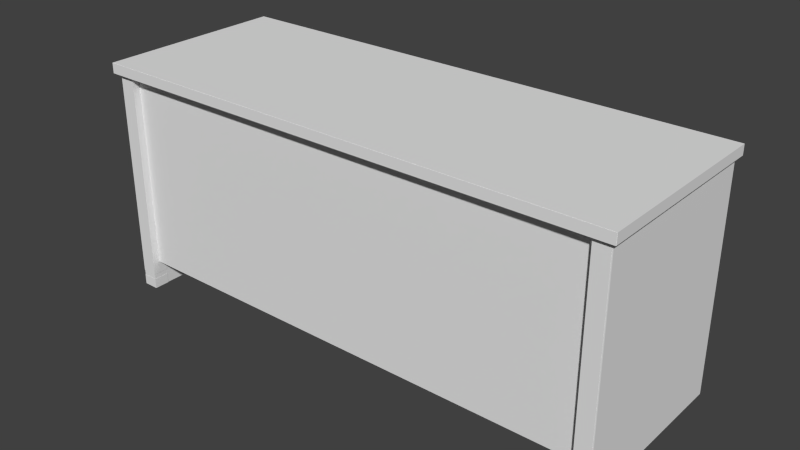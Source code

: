 # Source: teacher_table.blend  (saved by Blender 2.74.0; exported with 4.5.12 LTS)
import bpy
from mathutils import Matrix  # noqa: F401  (used for matrix-valued properties, if any)

bpy.ops.wm.read_factory_settings(use_empty=True)
scene = bpy.context.scene
scene.name = 'Scene'

# ---- collections
col_collection_1 = bpy.data.collections.new('Collection 1'); scene.collection.children.link(col_collection_1)
col_collection_2 = bpy.data.collections.new('Collection 2'); scene.collection.children.link(col_collection_2)
col_collection_2.hide_render = True
col_collection_2.hide_viewport = True
col_collection_3 = bpy.data.collections.new('Collection 3'); scene.collection.children.link(col_collection_3)
col_collection_3.hide_render = True
col_collection_3.hide_viewport = True
col_collection_11 = bpy.data.collections.new('Collection 11'); scene.collection.children.link(col_collection_11)
col_collection_12 = bpy.data.collections.new('Collection 12'); scene.collection.children.link(col_collection_12)
col_collection_12.hide_render = True
col_collection_12.hide_viewport = True
col_collection_13 = bpy.data.collections.new('Collection 13'); scene.collection.children.link(col_collection_13)
col_collection_13.hide_render = True
col_collection_13.hide_viewport = True

# ---- materials (node trees are filled in below, after node groups)
mat_wood = bpy.data.materials.new('wood')
mat_wood.alpha_threshold = 0.0
mat_wood.use_transparent_shadow = False
mat_wood.roughness = 0.5
mat_wood2 = bpy.data.materials.new('wood2')
mat_wood2.alpha_threshold = 0.0
mat_wood2.use_transparent_shadow = False
mat_wood2.roughness = 0.5
mat_steel = bpy.data.materials.new('steel')
mat_steel.alpha_threshold = 0.0
mat_steel.use_transparent_shadow = False
mat_steel.roughness = 0.5
mat_teacher_table = bpy.data.materials.new('teacher_table')
mat_teacher_table.alpha_threshold = 0.0
mat_teacher_table.use_transparent_shadow = False
mat_teacher_table.roughness = 0.5

# ---- material node trees

# ---- world
world_world = bpy.data.worlds.new('World'); scene.world = world_world
world_world.color = (0.05088, 0.05088, 0.05088)
world_world.use_sun_shadow = False
world_world.sun_shadow_jitter_overblur = 0.0
world_world.cycles.sampling_method = 'MANUAL'
world_world.cycles.sample_map_resolution = 256
world_world.light_settings.distance = 40.0

# ---- meshes
me_cube_013 = bpy.data.meshes.new('Cube.013')
me_cube_013.from_pydata([(81.47, 26.42, 70.29), (81.47, 26.42, 8.909), (81.47, -21.78, 8.909), (81.47, -21.78, 70.29), (77.35, 26.42, 70.29), (77.35, 26.42, 13.18), (77.35, -21.78, 13.18), (77.35, -21.78, 70.29), (45.8, 26.42, 14.53), (79.12, 26.42, 14.53), (79.12, -21.78, 14.53), (45.8, -21.78, 14.53), (45.8, 26.42, 13.19), (79.12, 26.42, 13.19), (79.12, -21.78, 13.19), (45.8, -21.78, 13.19), (46.02, 26.42, 70.29), (46.02, 26.42, 13.18), (46.02, -21.78, 13.18), (46.02, -21.78, 70.29), (44.59, 26.42, 70.29), (44.59, 26.42, 13.18), (44.59, -21.78, 13.18), (44.59, -21.78, 70.29), (79.07, -21.7, 70.29), (79.07, -24.21, 70.29), (79.07, -24.21, 8.909), (78.61, 31.1, 70.25), (78.61, 26.19, 70.25), (83.44, 26.19, 70.25), (83.44, 31.1, 70.25), (85.04, -28.03, 70.31), (85.04, 32.23, 70.31), (85.04, -28.03, 73.43), (85.04, 32.23, 73.43), (79.41, -22.53, 5.033), (79.41, -25.75, 3.423), (79.41, -25.75, 5.033), (82.63, -25.75, 3.422), (82.63, -25.75, 5.033), (82.63, -22.53, 5.033), (78.61, -21.64, 5.033), (78.61, -26.55, 5.033), (83.44, -26.55, 5.033), (83.44, -21.64, 5.033), (83.44, -21.64, 70.25), (83.44, -26.55, 70.25), (78.61, -26.55, 70.25), (78.61, -21.64, 70.25), (83.44, 31.1, 5.033), (83.44, 26.19, 5.033), (78.61, 26.19, 5.033), (78.61, 31.1, 5.033), (82.63, 30.21, 3.422), (82.63, 30.21, 5.033), (82.63, 26.99, 5.033), (82.63, 26.99, 3.422), (79.41, 26.99, 5.033), (79.41, 26.99, 3.423), (79.41, 30.21, 5.033), (79.41, 30.21, 3.423), (79.07, 26.42, 13.18), (79.07, -21.78, 13.18), (79.07, -21.7, 8.909), (79.07, 26.42, 8.909), (79.07, -21.78, 8.909), (-76.65, 26.42, 70.29), (-76.65, 26.42, 8.91), (-76.65, -21.78, 8.91), (-76.65, -21.78, 70.29), (-72.53, 26.42, 70.29), (-72.53, 26.42, 13.18), (-72.53, -21.78, 13.18), (-72.53, -21.78, 70.29), (-40.97, 26.42, 14.53), (-74.29, 26.42, 14.53), (-74.29, -21.78, 14.53), (-40.97, -21.78, 14.53), (-40.97, 26.42, 13.19), (-74.29, 26.42, 13.19), (-74.29, -21.78, 13.19), (-40.97, -21.78, 13.19), (-41.19, 26.42, 70.29), (-41.19, 26.42, 13.18), (-41.19, -21.78, 13.18), (-41.19, -21.78, 70.29), (-39.77, 26.42, 70.29), (-39.77, 26.42, 13.18), (-39.77, -21.78, 13.18), (-39.77, -21.78, 70.29), (-74.25, -21.7, 70.29), (-74.25, -24.21, 70.29), (-74.25, -24.21, 8.91), (-73.78, 31.1, 70.25), (-73.78, 26.19, 70.25), (-78.61, 26.19, 70.25), (-78.61, 31.1, 70.25), (-80.21, -28.03, 70.31), (-80.21, 32.23, 70.31), (-80.21, -28.03, 73.43), (-80.21, 32.23, 73.43), (-74.59, -22.53, 3.423), (-74.59, -22.53, 5.033), (-74.59, -25.75, 3.423), (-74.59, -25.75, 5.033), (-77.81, -25.75, 3.423), (-77.81, -25.75, 5.033), (-77.81, -22.53, 5.033), (-77.81, -22.53, 3.423), (-73.78, -21.64, 3.423), (-73.78, -21.64, 5.033), (-73.78, -26.55, 3.423), (-73.78, -26.55, 5.033), (-78.61, -26.55, 3.423), (-78.61, -26.55, 5.033), (-78.61, -21.64, 5.033), (-78.61, -21.64, 3.423), (-78.61, -21.64, 0.2019), (-78.61, -26.55, 0.2019), (-73.78, -26.55, 0.2019), (-73.78, -21.64, 0.2019), (-78.61, -21.64, 70.25), (-78.61, -26.55, 70.25), (-73.78, -26.55, 70.25), (-73.78, -21.64, 70.25), (-78.61, 31.1, 5.033), (-78.61, 26.19, 5.033), (-73.78, 26.19, 5.033), (-73.78, 31.1, 5.033), (-77.81, 30.21, 3.423), (-77.81, 30.21, 5.033), (-77.81, 26.99, 5.033), (-77.81, 26.99, 3.423), (-74.59, 26.99, 5.033), (-74.59, 26.99, 3.423), (-74.59, 30.21, 5.033), (-74.59, 30.21, 3.423), (-74.25, 26.42, 13.18), (-74.25, -21.78, 13.18), (-74.25, -21.7, 8.91), (-74.25, 26.42, 8.91), (-74.25, -21.78, 8.91), (-39.79, 32.23, 73.43), (-39.8, -28.03, 73.43), (82.63, -22.53, 3.422), (79.41, -22.53, 3.423), (83.44, -21.64, 3.422), (83.44, -26.55, 3.422), (78.61, -26.55, 3.423), (78.61, -21.64, 3.423), (78.61, -21.64, 0.2018), (78.61, -26.55, 0.2018), (83.44, -26.55, 0.2018), (83.44, -21.64, 0.2018), (78.61, 26.1, 3.423), (78.61, 31.02, 3.423), (83.44, 31.02, 3.423), (83.44, 26.1, 3.423), (83.44, 26.1, 0.202), (83.44, 31.02, 0.202), (78.61, 31.02, 0.202), (78.61, 26.1, 0.202), (-78.61, 26.1, 3.423), (-78.61, 31.02, 3.423), (-73.78, 31.02, 3.423), (-73.78, 26.1, 3.423), (-73.78, 26.1, 0.2019), (-73.78, 31.02, 0.2019), (-78.61, 31.02, 0.2019), (-78.61, 26.1, 0.2019)], [], [(0, 3, 2, 1), (7, 4, 5, 6), (12, 8, 9, 13), (8, 11, 10, 9), (15, 12, 13, 14), (20, 16, 17, 21), (21, 17, 18, 22), (16, 19, 18, 17), (23, 20, 21, 22), (61, 64, 65, 62), (90, 24, 63, 139), (33, 31, 32, 34), (42, 41, 35, 37), (41, 44, 40, 35), (43, 42, 37, 39), (45, 46, 43, 44), (48, 45, 44, 41), (47, 48, 41, 42), (39, 37, 36, 38), (46, 47, 42, 43), (44, 43, 39, 40), (27, 30, 49, 52), (50, 51, 57, 55), (28, 27, 52, 51), (29, 28, 51, 50), (49, 50, 55, 54), (30, 29, 50, 49), (59, 54, 53, 60), (57, 59, 60, 58), (55, 57, 58, 56), (54, 55, 56, 53), (51, 52, 59, 57), (52, 49, 54, 59), (5, 61, 62, 6), (0, 1, 61), (4, 0, 61, 5), (64, 1, 2, 65), (1, 64, 61), (98, 142, 34, 32), (66, 67, 68, 69), (73, 72, 71, 70), (78, 79, 75, 74), (74, 75, 76, 77), (81, 80, 79, 78), (86, 87, 83, 82), (87, 88, 84, 83), (82, 83, 84, 85), (89, 88, 87, 86), (137, 138, 141, 140), (99, 100, 98, 97), (116, 108, 101, 109), (109, 101, 103, 111), (107, 108, 105, 106), (112, 104, 102, 110), (110, 102, 107, 115), (102, 101, 108, 107), (104, 103, 101, 102), (114, 106, 104, 112), (121, 115, 114, 122), (124, 110, 115, 121), (113, 105, 108, 116), (123, 112, 110, 124), (106, 105, 103, 104), (122, 114, 112, 123), (109, 120, 117, 116), (117, 120, 119, 118), (111, 119, 120, 109), (113, 118, 119, 111), (116, 117, 118, 113), (115, 107, 106, 114), (111, 103, 105, 113), (93, 128, 125, 96), (126, 131, 133, 127), (94, 127, 128, 93), (95, 126, 127, 94), (125, 130, 131, 126), (96, 125, 126, 95), (135, 136, 129, 130), (133, 134, 136, 135), (131, 132, 134, 133), (130, 129, 132, 131), (127, 133, 135, 128), (128, 135, 130, 125), (71, 72, 138, 137), (66, 137, 67), (70, 71, 137, 66), (140, 141, 68, 67), (67, 137, 140), (25, 24, 90, 91), (142, 143, 33, 34), (97, 98, 32, 31), (92, 139, 63, 26), (99, 97, 143), (92, 26, 25, 91), (100, 99, 143, 142), (100, 142, 98), (143, 97, 31, 33), (149, 145, 144, 146), (146, 153, 150, 149), (150, 153, 152, 151), (147, 152, 153, 146), (148, 151, 152, 147), (149, 150, 151, 148), (154, 161, 158, 157), (158, 161, 160, 159), (155, 160, 161, 154), (156, 159, 160, 155), (157, 158, 159, 156), (162, 169, 166, 165), (166, 169, 168, 167), (163, 168, 169, 162), (164, 167, 168, 163), (165, 166, 167, 164), (40, 39, 38, 144), (35, 40, 144, 145), (37, 35, 145, 36), (146, 144, 38, 147), (148, 36, 145, 149), (147, 38, 36, 148), (157, 56, 58, 154), (154, 58, 60, 155), (156, 53, 56, 157), (155, 60, 53, 156), (165, 134, 132, 162), (162, 132, 129, 163), (164, 136, 134, 165), (163, 129, 136, 164)])
me_cube_013.polygons.foreach_set('use_smooth', [True] * 127)
me_cube_013.polygons.foreach_set('material_index', [1, 0, 0, 0, 0, 0, 0, 0, 0, 1, 1, 0, 2, 2, 2, 2, 2, 2, 2, 2, 2, 2, 2, 2, 2, 2, 2, 2, 2, 2, 2, 2, 2, 0, 0, 0, 1, 0, 0, 1, 0, 0, 0, 0, 0, 0, 0, 0, 1, 0, 3, 3, 2, 2, 2, 2, 2, 2, 2, 2, 3, 2, 2, 2, 3, 3, 3, 3, 3, 2, 3, 2, 2, 2, 2, 2, 2, 2, 2, 2, 2, 2, 2, 0, 0, 0, 1, 0, 1, 3, 1, 1, 0, 1, 3, 0, 0, 3, 3, 3, 3, 3, 3, 3, 3, 3, 3, 3, 3, 3, 3, 3, 3, 2, 2, 2, 3, 3, 3, 3, 3, 3, 3, 3, 3, 3, 3])
_k = set([(0, 1), (0, 3), (0, 4), (1, 2), (1, 61), (1, 64), (2, 3), (2, 65), (4, 5), (4, 7), (5, 6), (5, 61), (6, 7), (6, 62), (8, 9), (8, 11), (8, 12), (9, 10), (9, 13), (10, 11), (12, 13), (12, 15), (13, 14), (14, 15), (16, 17), (16, 19), (16, 20), (17, 18), (17, 21), (18, 19), (18, 22), (20, 21), (20, 23), (21, 22), (22, 23), (24, 25), (24, 63), (24, 90), (25, 26), (25, 91), (26, 63), (26, 92), (27, 28), (27, 30), (27, 52), (28, 29), (28, 51), (29, 30), (29, 50), (30, 49), (31, 32), (31, 33), (31, 97), (32, 34), (32, 98), (33, 34), (33, 143), (34, 142), (35, 37), (35, 40), (35, 145), (36, 37), (36, 38), (36, 145), (37, 39), (38, 39), (38, 144), (39, 40), (40, 144), (41, 42), (41, 44), (41, 48), (42, 43), (42, 47), (43, 44), (43, 46), (44, 45), (45, 46), (45, 48), (46, 47), (47, 48), (49, 50), (49, 52), (50, 51), (51, 52), (53, 54), (53, 56), (53, 60), (54, 55), (54, 59), (55, 56), (55, 57), (56, 58), (57, 58), (57, 59), (58, 60), (59, 60), (61, 62), (61, 64), (62, 65), (63, 139), (64, 65), (66, 67), (66, 69), (66, 70), (67, 68), (67, 140), (68, 69), (68, 141), (70, 71), (70, 73), (71, 72), (71, 137), (72, 73), (72, 138), (74, 75), (74, 77), (74, 78), (75, 76), (75, 79), (76, 77), (78, 79), (78, 81), (79, 80), (80, 81), (82, 83), (82, 85), (82, 86), (83, 84), (83, 87), (84, 85), (84, 88), (86, 87), (86, 89), (87, 88), (88, 89), (90, 91), (90, 139), (91, 92), (92, 139), (93, 94), (93, 96), (93, 128), (94, 95), (94, 127), (95, 96), (95, 126), (96, 125), (97, 98), (97, 99), (98, 100), (99, 100), (99, 143), (100, 142), (101, 102), (101, 103), (101, 108), (102, 104), (102, 107), (103, 104), (103, 105), (104, 106), (105, 106), (105, 108), (106, 107), (107, 108), (109, 111), (109, 116), (109, 120), (110, 112), (110, 115), (110, 124), (111, 113), (111, 119), (112, 114), (112, 123), (113, 116), (113, 118), (114, 115), (114, 122), (115, 121), (116, 117), (117, 118), (117, 120), (118, 119), (119, 120), (121, 122), (121, 124), (122, 123), (123, 124), (125, 126), (125, 128), (126, 127), (127, 128), (129, 130), (129, 132), (129, 136), (130, 131), (130, 135), (131, 132), (131, 133), (132, 134), (133, 134), (133, 135), (134, 136), (135, 136), (137, 138), (137, 140), (138, 141), (140, 141), (144, 145), (146, 147), (146, 149), (146, 153), (147, 148), (147, 152), (148, 149), (148, 151), (149, 150), (150, 151), (150, 153), (151, 152), (152, 153), (154, 155), (154, 157), (154, 161), (155, 156), (155, 160), (156, 157), (156, 159), (157, 158), (158, 159), (158, 161), (159, 160), (160, 161), (162, 163), (162, 165), (162, 169), (163, 164), (163, 168), (164, 165), (164, 167), (165, 166), (166, 167), (166, 169), (167, 168), (168, 169)])
me_cube_013.attributes.new('sharp_edge', 'BOOLEAN', 'EDGE').data.foreach_set('value', [ (min(e.vertices), max(e.vertices)) in _k for e in me_cube_013.edges])
_uv = me_cube_013.uv_layers.new(name='UVMap')
_uv.uv.foreach_set('vector', [0.4037, 0.07053, 0.9613, 0.07053, 0.9613, 0.7806, 0.4037, 0.7806, 0.5773, -0.3346, 0.1834, -0.3346, 0.1834, -0.8012, 0.5773, -0.8012, -1.189, 1.53, -1.189, 1.519, -0.9169, 1.519, -0.9169, 1.53, 1.19, -0.1879, 1.19, 0.206, 0.9182, 0.206, 0.9182, -0.1879, 0.7072, -1.217, 1.101, -1.217, 1.101, -0.9451, 0.7072, -0.9451, 1.336, 0.4258, 1.325, 0.4258, 1.325, -0.04081, 1.336, -0.04081, 1.482, -0.2674, 1.482, -0.2557, 1.088, -0.2557, 1.088, -0.2674, 0.4798, 0.8025, 0.08594, 0.8025, 0.08594, 0.3359, 0.4798, 0.3359, 0.8959, 0.2787, 0.5021, 0.2787, 0.5021, -0.1879, 0.8959, -0.1879, 1.35, -0.5582, 1.35, -0.5088, 0.7922, -0.5088, 0.7922, -0.5582, -1.151, -0.382, 0.6226, -0.382, 0.6226, 0.328, -1.151, 0.328, 1.411, 1.429, 1.411, 1.404, 0.9182, 1.404, 0.9182, 1.429, -0.5374, 0.9145, -0.3516, 0.9145, -0.3851, 0.9449, -0.507, 0.9449, -0.3516, 0.9145, -0.3516, 1.097, -0.3851, 1.067, -0.3851, 0.9449, -0.5374, 1.097, -0.5374, 0.9145, -0.507, 0.9449, -0.507, 1.067, 0.2784, 0.7714, 0.09262, 0.7714, 0.09262, -1.696, 0.2784, -1.696, 1.937, 0.7714, 1.754, 0.7714, 1.754, -1.696, 1.937, -1.696, -0.1416, 0.7714, -0.3274, 0.7714, -0.3274, -1.696, -0.1416, -1.696, 1.818, 1.124, 1.697, 1.124, 1.697, 1.064, 1.818, 1.064, 1.73, 0.7714, 1.547, 0.7714, 1.547, -1.696, 1.73, -1.696, -0.3516, 1.097, -0.5374, 1.097, -0.507, 1.067, -0.3851, 1.067, 2.144, 0.7714, 1.961, 0.7714, 1.961, -1.696, 2.144, -1.696, -0.1174, 1.097, -0.1174, 0.9145, -0.08695, 0.9449, -0.08695, 1.067, -0.7717, 0.7714, -0.9575, 0.7714, -0.9575, -1.696, -0.7717, -1.696, 1.109, 0.7714, 0.9266, 0.7714, 0.9266, -1.696, 1.109, -1.696, 0.06842, 1.097, -0.1174, 1.097, -0.08695, 1.067, 0.03489, 1.067, -0.5616, 0.7714, -0.7475, 0.7714, -0.7475, -1.696, -0.5616, -1.696, 0.1879, 0.9145, 0.1879, 1.036, 0.127, 1.036, 0.127, 0.9145, 0.5127, 1.237, 0.6345, 1.237, 0.6345, 1.298, 0.5127, 1.298, 0.48, 1.27, 0.3581, 1.27, 0.3581, 1.21, 0.48, 1.21, 0.8993, 1.27, 0.7775, 1.27, 0.7775, 1.21, 0.8993, 1.21, -0.1174, 0.9145, 0.06842, 0.9145, 0.03489, 0.9449, -0.08695, 0.9449, 0.06842, 0.9145, 0.06842, 1.097, 0.03489, 1.067, 0.03489, 0.9449, 0.02535, 1.302, 0.02535, 1.316, -0.3685, 1.316, -0.3685, 1.302, 1.269, 0.4607, 1.269, -0.04081, 1.288, -0.005907, 1.302, 0.4607, 1.269, 0.4607, 1.288, -0.005907, 1.302, -0.005907, 2.196, 0.4426, 2.224, 0.4426, 2.224, 1.0, 2.196, 1.0, 1.269, -0.04081, 1.288, -0.04081, 1.288, -0.005907, -1.189, 1.343, -0.8589, 1.369, 0.1612, 1.369, 0.1612, 1.343, 1.664, -0.1315, 1.664, 0.5785, 1.107, 0.5785, 1.107, -0.1315, 0.5021, 0.7676, 0.5021, 0.301, 0.8959, 0.301, 0.8959, 0.7676, 1.494, -0.838, 1.222, -0.838, 1.222, -0.849, 1.494, -0.849, 0.9182, 0.2282, 1.19, 0.2282, 1.19, 0.6221, 0.9182, 0.6221, 0.08594, 1.097, 0.08594, 0.8248, 0.4798, 0.8248, 0.4798, 1.097, 1.359, 0.4258, 1.359, -0.04081, 1.37, -0.04081, 1.37, 0.4258, 0.8959, 1.495, 0.5021, 1.495, 0.5021, 1.483, 0.8959, 1.483, 1.066, -0.4074, 0.5995, -0.4074, 0.5995, -0.8012, 1.066, -0.8012, 0.5021, 1.257, 0.5021, 0.7899, 0.8959, 0.7899, 0.8959, 1.257, 1.35, -0.5088, 0.7922, -0.5088, 0.7922, -0.5582, 1.35, -0.5582, 1.2, -0.849, 0.7072, -0.849, 0.7072, -0.8235, 1.2, -0.8235, 0.738, 0.9137, 0.7219, 0.899, 0.7219, 0.8402, 0.738, 0.8255, 0.738, 0.8255, 0.7219, 0.8402, 0.6631, 0.8402, 0.6484, 0.8255, 0.6345, 1.152, 0.6345, 1.213, 0.5127, 1.213, 0.5127, 1.152, 1.34, 0.9784, 1.371, 0.9479, 1.493, 0.9479, 1.526, 0.9784, 1.526, 0.9784, 1.493, 0.9479, 1.493, 0.8261, 1.526, 0.7956, 0.127, 1.061, 0.1879, 1.061, 0.1879, 1.182, 0.127, 1.182, 1.55, 1.039, 1.55, 0.9784, 1.672, 0.9784, 1.672, 1.039, 1.34, 0.7956, 1.371, 0.8261, 1.371, 0.9479, 1.34, 0.9784, 0.3026, 0.7714, 0.3026, -1.696, 0.4885, -1.696, 0.4885, 0.7714, 1.134, 0.7714, 1.134, -1.696, 1.316, -1.696, 1.316, 0.7714, 0.6484, 0.9137, 0.6631, 0.899, 0.7219, 0.899, 0.738, 0.9137, -0.5374, 0.7714, -0.5374, -1.696, -0.3516, -1.696, -0.3516, 0.7714, -1.168, 1.328, -1.168, 1.267, -1.046, 1.267, -1.046, 1.328, 0.5127, 0.7714, 0.5127, -1.696, 0.6954, -1.696, 0.6954, 0.7714, 0.6249, 0.9876, 0.6249, 0.9288, 0.7131, 0.9288, 0.7131, 0.9876, 0.7378, 0.7214, 0.7378, 0.8096, 0.6482, 0.8096, 0.6482, 0.7214, 0.7167, 0.9881, 0.7167, 0.9294, 0.8063, 0.9294, 0.8063, 0.9881, 0.8093, 0.9888, 0.8093, 0.93, 0.8975, 0.93, 0.8975, 0.9888, 0.9009, 0.9897, 0.9009, 0.9309, 0.9905, 0.9309, 0.9905, 0.9897, 1.526, 0.7956, 1.493, 0.8261, 1.371, 0.8261, 1.34, 0.7956, 0.6484, 0.8255, 0.6631, 0.8402, 0.6631, 0.899, 0.6484, 0.9137, 1.34, 0.7714, 1.34, -1.696, 1.523, -1.696, 1.523, 0.7714, -0.7475, 0.9145, -0.717, 0.9449, -0.717, 1.067, -0.7475, 1.097, -0.1174, 0.7714, -0.1174, -1.696, 0.06843, -1.696, 0.06843, 0.7714, 0.7196, 0.7714, 0.7196, -1.696, 0.9024, -1.696, 0.9024, 0.7714, -0.5616, 0.9145, -0.5952, 0.9449, -0.717, 0.9449, -0.7475, 0.9145, -1.167, 0.7714, -1.168, -1.696, -0.9817, -1.696, -0.9817, 0.7714, 0.3339, 1.21, 0.3339, 1.27, 0.2121, 1.27, 0.2121, 1.21, -1.021, 1.328, -1.021, 1.267, -0.8996, 1.267, -0.8996, 1.328, 0.9235, 1.27, 0.9235, 1.21, 1.045, 1.21, 1.045, 1.27, 1.818, 0.9784, 1.818, 1.039, 1.697, 1.039, 1.697, 0.9784, -0.7475, 1.097, -0.717, 1.067, -0.5952, 1.067, -0.5616, 1.097, -0.5616, 1.097, -0.5952, 1.067, -0.5952, 0.9449, -0.5616, 0.9145, 0.8959, 1.425, 0.5021, 1.425, 0.5021, 1.41, 0.8959, 1.41, 1.246, 0.4607, 1.227, -0.005909, 1.246, -0.04081, 1.213, 0.4607, 1.213, -0.005909, 1.227, -0.005909, 1.246, 0.4607, 2.224, 0.4426, 2.224, 1.0, 2.196, 1.0, 2.196, 0.4426, 1.246, -0.04081, 1.227, -0.005909, 1.227, -0.04081, 2.507, -0.4435, 2.507, -0.4136, 0.7922, -0.4142, 0.7922, -0.4441, 0.0004092, 0.0004265, 0.0004092, 0.4829, 0.9997, 0.4829, 0.9997, 0.000426, -1.163, 0.3973, -1.163, 1.094, 0.7485, 1.094, 0.7485, 0.3973, 0.7922, -0.4142, 0.7922, -0.4441, 2.507, -0.4435, 2.507, -0.4136, -1.189, 1.391, -1.189, 1.416, -0.8589, 1.391, -1.151, -0.382, 0.6226, -0.382, 0.6226, 0.328, -1.151, 0.328, 0.004459, 0.5097, 0.004459, 0.9921, 0.328, 0.9921, 0.328, 0.5097, -1.189, 1.369, -0.8589, 1.369, -1.189, 1.343, -0.8589, 1.391, -1.189, 1.416, 0.1612, 1.416, 0.1612, 1.391, 0.738, 0.9137, 0.7219, 0.899, 0.7219, 0.8402, 0.738, 0.8255, 0.6249, 0.9876, 0.6249, 0.9288, 0.7131, 0.9288, 0.7131, 0.9876, 0.7378, 0.7214, 0.7378, 0.8096, 0.6482, 0.8096, 0.6482, 0.7214, 0.7167, 0.9881, 0.7167, 0.9294, 0.8063, 0.9294, 0.8063, 0.9881, 0.8093, 0.9888, 0.8093, 0.93, 0.8975, 0.93, 0.8975, 0.9888, 0.9009, 0.9897, 0.9009, 0.9309, 0.9905, 0.9309, 0.9905, 0.9897, 0.6249, 0.9876, 0.6249, 0.9288, 0.7131, 0.9288, 0.7131, 0.9876, 0.7378, 0.7214, 0.7378, 0.8096, 0.6482, 0.8096, 0.6482, 0.7214, 0.7167, 0.9881, 0.7167, 0.9294, 0.8063, 0.9294, 0.8063, 0.9881, 0.8093, 0.9888, 0.8093, 0.93, 0.8975, 0.93, 0.8975, 0.9888, 0.9009, 0.9897, 0.9009, 0.9309, 0.9905, 0.9309, 0.9905, 0.9897, 0.6249, 0.9876, 0.6249, 0.9288, 0.7131, 0.9288, 0.7131, 0.9876, 0.7378, 0.7214, 0.7378, 0.8096, 0.6482, 0.8096, 0.6482, 0.7214, 0.7167, 0.9881, 0.7167, 0.9294, 0.8063, 0.9294, 0.8063, 0.9881, 0.8093, 0.9888, 0.8093, 0.93, 0.8975, 0.93, 0.8975, 0.9888, 0.9009, 0.9897, 0.9009, 0.9309, 0.9905, 0.9309, 0.9905, 0.9897, 1.672, 1.124, 1.55, 1.124, 1.55, 1.064, 1.672, 1.064, 0.4275, 1.064, 0.4275, 0.9417, 0.4885, 0.9417, 0.4885, 1.064, 0.4275, 0.9175, 0.4275, 0.7956, 0.4885, 0.7956, 0.4885, 0.9175, 0.738, 0.8255, 0.7219, 0.8402, 0.6631, 0.8402, 0.6484, 0.8255, 0.6484, 0.9137, 0.6631, 0.899, 0.7219, 0.899, 0.738, 0.9137, 0.6484, 0.8255, 0.6631, 0.8402, 0.6631, 0.899, 0.6484, 0.9137, 0.738, 0.9137, 0.7219, 0.899, 0.7219, 0.8402, 0.738, 0.8255, 0.738, 0.8255, 0.7219, 0.8402, 0.6631, 0.8402, 0.6484, 0.8255, 0.6484, 0.9137, 0.6631, 0.899, 0.7219, 0.899, 0.738, 0.9137, 0.6484, 0.8255, 0.6631, 0.8402, 0.6631, 0.899, 0.6484, 0.9137, 0.738, 0.9137, 0.7219, 0.899, 0.7219, 0.8402, 0.738, 0.8255, 0.738, 0.8255, 0.7219, 0.8402, 0.6631, 0.8402, 0.6484, 0.8255, 0.6484, 0.9137, 0.6631, 0.899, 0.7219, 0.899, 0.738, 0.9137, 0.6484, 0.8255, 0.6631, 0.8402, 0.6631, 0.899, 0.6484, 0.9137])
me_cube_013.materials.append(mat_wood)
me_cube_013.materials.append(mat_wood2)
me_cube_013.materials.append(mat_steel)
me_cube_013.materials.append(mat_teacher_table)
me_cube_013.use_remesh_preserve_volume = False
me_cube_013.use_remesh_preserve_attributes = False
me_cube_013.use_mirror_vertex_groups = False
me_cube_013.update()
me_cube_002 = bpy.data.meshes.new('Cube.002')
me_cube_002.from_pydata([(-16.89, 23.76, 15.21), (17.14, 23.76, 15.21), (17.14, 23.76, -0.05921), (-16.89, 23.76, -0.0592), (-16.89, 25.1, 15.21), (17.14, 25.1, 15.21), (17.14, 25.1, -0.05921), (-16.89, 25.1, -0.0592), (14.4, -22.52, 1.254), (-15.32, 23.74, 0.06948), (-15.32, -23.74, 0.06949), (14.4, 23.74, 1.254), (-14.07, 23.74, 1.254), (15.65, -23.74, 0.06947), (15.65, 23.74, 0.06946), (-14.07, -22.52, 1.254), (-15.32, 23.74, 14.64), (-15.32, -23.74, 14.64), (-14.07, 23.74, 14.64), (-14.07, -22.52, 14.64), (15.65, 23.74, 14.64), (15.65, -23.74, 14.64), (14.4, 23.74, 14.64), (14.4, -22.52, 14.64), (7.628, 24.85, 7.53), (7.346, 24.85, 7.365), (7.346, 26.94, 7.365), (7.627, 27.23, 7.53), (7.627, 27.23, 7.861), (7.346, 26.94, 8.026), (7.064, 26.66, 7.861), (7.064, 26.66, 7.53), (7.628, 24.85, 7.861), (7.346, 24.85, 8.026), (7.064, 24.85, 7.861), (7.064, 24.85, 7.53), (-6.826, 24.85, 7.53), (-6.545, 24.85, 7.365), (-6.544, 26.94, 7.365), (-6.825, 27.23, 7.53), (-6.825, 27.23, 7.861), (-6.544, 26.94, 8.026), (-6.262, 26.66, 7.861), (-6.262, 26.66, 7.53), (-6.826, 24.85, 7.861), (-6.545, 24.85, 8.026), (-6.263, 24.85, 7.861), (-6.263, 24.85, 7.53)], [], [(4, 0, 1, 5), (5, 1, 2, 6), (6, 2, 3, 7), (7, 3, 0, 4), (0, 3, 2, 1), (7, 4, 5, 6), (22, 11, 8, 23), (17, 16, 9, 10), (13, 10, 9, 14), (21, 13, 14, 20), (11, 12, 15, 8), (9, 10, 15, 12), (14, 13, 8, 11), (18, 19, 15, 12), (23, 8, 15, 19), (17, 10, 13, 21), (17, 21, 23, 19), (22, 23, 21, 20), (18, 16, 17, 19), (29, 41, 42, 30), (42, 46, 47, 43), (40, 44, 45, 41), (39, 36, 44, 40), (27, 28, 32, 24), (30, 31, 35, 34), (28, 29, 33, 32), (28, 40, 41, 29), (27, 39, 40, 28), (26, 38, 39, 27), (26, 27, 24, 25), (29, 30, 34, 33), (31, 26, 25, 35), (30, 42, 43, 31), (31, 43, 38, 26), (38, 37, 36, 39), (41, 45, 46, 42), (43, 47, 37, 38)])
me_cube_002.polygons.foreach_set('use_smooth', [True] * 37)
me_cube_002.polygons.foreach_set('material_index', [1, 1, 1, 1, 1, 3, 0, 3, 0, 3, 0, 0, 0, 0, 0, 0, 0, 0, 0, 2, 2, 2, 2, 2, 2, 2, 2, 2, 2, 2, 2, 2, 2, 2, 2, 2, 2])
_k = set([(0, 1), (0, 3), (0, 4), (1, 2), (1, 5), (2, 3), (2, 6), (3, 7), (4, 5), (4, 7), (5, 6), (6, 7), (8, 11), (8, 15), (8, 23), (9, 10), (9, 14), (9, 16), (10, 13), (10, 17), (11, 12), (11, 22), (12, 15), (12, 18), (13, 14), (13, 21), (14, 20), (15, 19), (16, 17), (16, 18), (17, 21), (18, 19), (19, 23), (20, 21), (20, 22), (22, 23), (26, 27), (26, 31), (27, 28), (28, 29), (29, 30), (30, 31), (38, 39), (38, 43), (39, 40), (40, 41), (41, 42), (42, 43)])
me_cube_002.attributes.new('sharp_edge', 'BOOLEAN', 'EDGE').data.foreach_set('value', [ (min(e.vertices), max(e.vertices)) in _k for e in me_cube_002.edges])
_uv = me_cube_002.uv_layers.new(name='UVMap')
_uv.uv.foreach_set('vector', [0.7661, 5.472, 0.7476, 5.472, 0.7476, 5.004, 0.7661, 5.004, 0.4838, 5.261, 0.4653, 5.261, 0.4654, 5.051, 0.4839, 5.051, 0.7471, 5.004, 0.7655, 5.004, 0.7655, 5.472, 0.7471, 5.472, 0.4654, 5.051, 0.4839, 5.051, 0.4838, 5.261, 0.4653, 5.261, 0.9701, 4.37, 0.9701, 4.16, 1.438, 4.16, 1.438, 4.37, 0.6164, 0.8636, 0.6164, 0.9859, 0.3441, 0.9859, 0.3441, 0.8636, 0.4261, 1.279, 0.4261, 1.463, -0.2097, 1.463, -0.2097, 1.279, 0.3404, 0.5011, 0.7205, 0.5011, 0.7205, 0.6177, 0.3404, 0.6177, -3.054, 1.0, -3.054, 0.5746, -2.401, 0.5746, -2.401, 1.0, 0.3404, 0.6177, 0.3404, 0.5011, 0.7205, 0.5011, 0.7205, 0.6177, 0.4902, 0.2124, 0.8814, 0.2124, 0.8814, 0.8482, 0.4902, 0.8482, -1.711, 1.646, -2.364, 1.646, -2.347, 1.622, -1.711, 1.622, -1.021, 1.646, -1.674, 1.646, -1.657, 1.622, -1.021, 1.622, 1.471, -2.369, 0.8352, -2.369, 0.8352, -2.553, 1.471, -2.553, -1.061, 0.9657, -1.245, 0.9657, -1.245, 0.5746, -1.061, 0.5746, 0.9188, 0.8412, 0.9188, 0.641, 1.344, 0.641, 1.344, 0.8412, -2.096, 1.683, -1.67, 1.683, -1.687, 1.7, -2.078, 1.7, -0.2569, 1.697, -0.8927, 1.697, -0.9095, 1.679, -0.2569, 1.679, 1.143, 1.64, 1.143, 1.657, 0.4902, 1.657, 0.507, 1.64, 0.09905, 0.8303, -0.3885, 0.8323, -0.3881, 0.8207, 0.09897, 0.8171, -0.3881, 0.8207, -0.4719, 0.8108, -0.4698, 0.7956, -0.3872, 0.8074, -0.3886, 0.8436, -0.4762, 0.8389, -0.4739, 0.8233, -0.3885, 0.8323, -0.3882, 0.8555, -0.4777, 0.858, -0.4762, 0.8389, -0.3886, 0.8436, 0.0988, 0.8556, 0.09893, 0.8436, 0.1873, 0.8397, 0.1879, 0.8587, 0.09897, 0.8171, 0.09847, 0.8051, 0.1822, 0.7956, 0.1839, 0.8109, 0.09893, 0.8436, 0.09905, 0.8303, 0.1854, 0.8238, 0.1873, 0.8397, 0.09893, 0.8436, -0.3886, 0.8436, -0.3885, 0.8323, 0.09905, 0.8303, 0.0988, 0.8556, -0.3882, 0.8555, -0.3886, 0.8436, 0.09893, 0.8436, 0.09876, 0.8668, -0.3883, 0.8689, -0.3882, 0.8555, 0.0988, 0.8556, 0.09876, 0.8668, 0.0988, 0.8556, 0.1879, 0.8587, 0.1863, 0.8747, 0.09905, 0.8303, 0.09897, 0.8171, 0.1839, 0.8109, 0.1854, 0.8238, 0.09829, 0.8799, 0.09876, 0.8668, 0.1863, 0.8747, 0.1844, 0.8903, 0.09897, 0.8171, -0.3881, 0.8207, -0.3872, 0.8074, 0.09847, 0.8051, 0.09829, 0.8799, -0.3882, 0.8822, -0.3883, 0.8689, 0.09876, 0.8668, -0.3883, 0.8689, -0.4766, 0.8741, -0.4777, 0.858, -0.3882, 0.8555, -0.3885, 0.8323, -0.4739, 0.8233, -0.4719, 0.8108, -0.3881, 0.8207, -0.3882, 0.8822, -0.4752, 0.8899, -0.4766, 0.8741, -0.3883, 0.8689])
me_cube_002.materials.append(mat_wood)
me_cube_002.materials.append(mat_wood2)
me_cube_002.materials.append(mat_steel)
me_cube_002.materials.append(mat_teacher_table)
me_cube_002.use_remesh_preserve_volume = False
me_cube_002.use_remesh_preserve_attributes = False
me_cube_002.use_mirror_vertex_groups = False
me_cube_002.update()
me_cube_003 = bpy.data.meshes.new('Cube.003')
me_cube_003.from_pydata([(-16.9, 23.75, 25.82), (17.13, 23.75, 25.82), (17.13, 23.75, -0.03318), (-16.9, 23.75, -0.03318), (-16.9, 25.09, 25.82), (17.13, 25.09, 25.82), (17.13, 25.09, -0.03318), (-16.9, 25.09, -0.03318), (14.39, -22.53, 2.515), (-15.33, 23.74, 1.33), (-15.33, -23.75, 1.33), (14.39, 23.74, 2.515), (-14.08, 23.74, 2.515), (15.64, -23.75, 1.33), (15.64, 23.74, 1.33), (-14.08, -22.53, 2.515), (-15.33, 23.74, 25.24), (-15.33, -23.75, 25.24), (-14.08, 23.74, 25.24), (-14.08, -22.53, 25.24), (15.64, 23.74, 25.24), (15.64, -23.75, 25.24), (14.39, 23.74, 25.24), (14.39, -22.53, 25.24), (7.617, 24.84, 13.66), (7.335, 24.84, 13.5), (7.335, 26.94, 13.5), (7.616, 27.22, 13.66), (7.616, 27.22, 13.99), (7.335, 26.94, 14.16), (7.053, 26.65, 13.99), (7.053, 26.65, 13.66), (7.617, 24.84, 13.99), (7.335, 24.84, 14.16), (7.054, 24.84, 13.99), (7.054, 24.84, 13.66), (-6.837, 24.84, 13.66), (-6.555, 24.84, 13.5), (-6.555, 26.94, 13.5), (-6.836, 27.22, 13.66), (-6.836, 27.22, 13.99), (-6.555, 26.94, 14.16), (-6.273, 26.65, 13.99), (-6.273, 26.65, 13.66), (-6.837, 24.84, 13.99), (-6.555, 24.84, 14.16), (-6.274, 24.84, 13.99), (-6.274, 24.84, 13.66)], [], [(4, 0, 1, 5), (5, 1, 2, 6), (6, 2, 3, 7), (7, 3, 0, 4), (0, 3, 2, 1), (7, 4, 5, 6), (22, 11, 8, 23), (17, 16, 9, 10), (13, 10, 9, 14), (21, 13, 14, 20), (11, 12, 15, 8), (9, 12, 15, 10), (14, 13, 8, 11), (18, 19, 15, 12), (23, 8, 15, 19), (17, 10, 13, 21), (17, 21, 23, 19), (22, 23, 21, 20), (18, 16, 17, 19), (29, 41, 42, 30), (42, 46, 47, 43), (40, 44, 45, 41), (39, 36, 44, 40), (27, 28, 32, 24), (30, 31, 35, 34), (28, 29, 33, 32), (28, 40, 41, 29), (27, 39, 40, 28), (26, 38, 39, 27), (26, 27, 24, 25), (29, 30, 34, 33), (31, 26, 25, 35), (30, 42, 43, 31), (31, 43, 38, 26), (38, 37, 36, 39), (41, 45, 46, 42), (43, 47, 37, 38)])
me_cube_003.polygons.foreach_set('use_smooth', [True] * 37)
me_cube_003.polygons.foreach_set('material_index', [1, 1, 1, 1, 1, 3, 0, 3, 0, 3, 0, 0, 0, 0, 0, 0, 0, 0, 0, 2, 2, 2, 2, 2, 2, 2, 2, 2, 2, 2, 2, 2, 2, 2, 2, 2, 2])
_k = set([(0, 1), (0, 3), (0, 4), (1, 2), (1, 5), (2, 3), (2, 6), (3, 7), (4, 5), (4, 7), (5, 6), (6, 7), (8, 11), (8, 15), (8, 23), (9, 10), (9, 14), (9, 16), (10, 13), (10, 17), (11, 12), (11, 22), (12, 15), (12, 18), (13, 14), (13, 21), (14, 20), (15, 19), (16, 17), (16, 18), (17, 21), (18, 19), (19, 23), (20, 21), (20, 22), (22, 23), (26, 27), (26, 31), (27, 28), (28, 29), (29, 30), (30, 31), (38, 39), (38, 43), (39, 40), (40, 41), (41, 42), (42, 43)])
me_cube_003.attributes.new('sharp_edge', 'BOOLEAN', 'EDGE').data.foreach_set('value', [ (min(e.vertices), max(e.vertices)) in _k for e in me_cube_003.edges])
_uv = me_cube_003.uv_layers.new(name='UVMap')
_uv.uv.foreach_set('vector', [3.188, 6.24, 3.165, 6.24, 3.165, 5.651, 3.188, 5.651, 3.082, 6.085, 3.059, 6.085, 3.059, 5.637, 3.082, 5.637, 3.164, 5.651, 3.187, 5.651, 3.187, 6.24, 3.164, 6.24, 3.059, 5.637, 3.082, 5.637, 3.082, 6.085, 3.059, 6.085, 2.156, 5.121, 2.156, 4.673, 2.745, 4.673, 2.745, 5.121, 0.6165, 0.6426, 0.6165, 0.8496, 0.3441, 0.8496, 0.3441, 0.6426, 0.02283, 0.6504, 0.02283, 1.044, -0.7786, 1.044, -0.7786, 0.6504, 0.9921, 0.4944, 0.9921, 0.8746, 0.8006, 0.8746, 0.8006, 0.4944, -0.7574, 0.6031, -0.7574, 0.06665, 0.06523, 0.06665, 0.06523, 0.6031, 0.9921, 0.8746, 0.8006, 0.8746, 0.8006, 0.4944, 0.9921, 0.4944, 0.1125, 0.06665, 0.6056, 0.06665, 0.6056, 0.8681, 0.1125, 0.8681, 2.781, 1.311, 2.781, 1.341, 1.979, 1.341, 1.958, 1.311, -0.8047, 1.417, -1.627, 1.417, -1.606, 1.387, -0.8047, 1.387, -0.8259, 1.044, -1.627, 1.044, -1.627, 0.6504, -0.8259, 0.6504, 3.774, 0.1032, 3.381, 0.1032, 3.381, -0.3899, 3.774, -0.3899, 3.275, -3.923, 3.275, -4.337, 3.812, -4.337, 3.812, -3.923, -1.003, 1.464, -0.4664, 1.464, -0.4881, 1.485, -0.9812, 1.485, 2.781, 1.482, 1.979, 1.482, 1.958, 1.46, 2.781, 1.46, 1.899, 1.39, 1.899, 1.412, 1.076, 1.412, 1.097, 1.39, -0.5907, 0.8303, -1.078, 0.8323, -1.078, 0.8207, -0.5908, 0.8171, -1.078, 0.8207, -1.162, 0.8108, -1.16, 0.7956, -1.077, 0.8074, -1.078, 0.8436, -1.166, 0.8389, -1.164, 0.8233, -1.078, 0.8323, -1.078, 0.8555, -1.168, 0.858, -1.166, 0.8389, -1.078, 0.8436, -0.591, 0.8556, -0.5909, 0.8436, -0.5025, 0.8397, -0.5019, 0.8587, -0.5908, 0.8171, -0.5913, 0.8051, -0.5076, 0.7956, -0.5059, 0.8109, -0.5909, 0.8436, -0.5907, 0.8303, -0.5044, 0.8238, -0.5025, 0.8397, -0.5909, 0.8436, -1.078, 0.8436, -1.078, 0.8323, -0.5907, 0.8303, -0.591, 0.8556, -1.078, 0.8555, -1.078, 0.8436, -0.5909, 0.8436, -0.591, 0.8668, -1.078, 0.8689, -1.078, 0.8555, -0.591, 0.8556, -0.591, 0.8668, -0.591, 0.8556, -0.5019, 0.8587, -0.5035, 0.8747, -0.5907, 0.8303, -0.5908, 0.8171, -0.5059, 0.8109, -0.5044, 0.8238, -0.5915, 0.8799, -0.591, 0.8668, -0.5035, 0.8747, -0.5054, 0.8903, -0.5908, 0.8171, -1.078, 0.8207, -1.077, 0.8074, -0.5913, 0.8051, -0.5915, 0.8799, -1.078, 0.8822, -1.078, 0.8689, -0.591, 0.8668, -1.078, 0.8689, -1.166, 0.8741, -1.168, 0.858, -1.078, 0.8555, -1.078, 0.8323, -1.164, 0.8233, -1.162, 0.8108, -1.078, 0.8207, -1.078, 0.8822, -1.165, 0.8899, -1.166, 0.8741, -1.078, 0.8689])
me_cube_003.materials.append(mat_wood)
me_cube_003.materials.append(mat_wood2)
me_cube_003.materials.append(mat_steel)
me_cube_003.materials.append(mat_teacher_table)
me_cube_003.use_remesh_preserve_volume = False
me_cube_003.use_remesh_preserve_attributes = False
me_cube_003.use_mirror_vertex_groups = False
me_cube_003.update()
me_cube_010 = bpy.data.meshes.new('Cube.010')
me_cube_010.from_pydata([(-1.0, -1.0, -1.0), (-1.0, -1.0, 1.0), (-1.0, 1.0, -1.0), (-1.0, 1.0, 1.0), (1.0, -1.0, -1.0), (1.0, -1.0, 1.0), (1.0, 1.0, -1.0), (1.0, 1.0, 1.0)], [], [(1, 3, 2, 0), (3, 7, 6, 2), (7, 5, 4, 6), (5, 1, 0, 4), (0, 2, 6, 4), (5, 7, 3, 1)])
me_cube_010.use_remesh_preserve_volume = False
me_cube_010.use_remesh_preserve_attributes = False
me_cube_010.use_mirror_vertex_groups = False
me_cube_010.update()
me_cube_009 = bpy.data.meshes.new('Cube.009')
me_cube_009.from_pydata([(-1.0, -1.0, -1.0), (-1.0, -1.0, 1.0), (-1.0, 1.0, -1.0), (-1.0, 1.0, 1.0), (1.0, -1.0, -1.0), (1.0, -1.0, 1.0), (1.0, 1.0, -1.0), (1.0, 1.0, 1.0)], [], [(1, 3, 2, 0), (3, 7, 6, 2), (7, 5, 4, 6), (5, 1, 0, 4), (0, 2, 6, 4), (5, 7, 3, 1)])
me_cube_009.use_remesh_preserve_volume = False
me_cube_009.use_remesh_preserve_attributes = False
me_cube_009.use_mirror_vertex_groups = False
me_cube_009.update()
me_cube_008 = bpy.data.meshes.new('Cube.008')
me_cube_008.from_pydata([(-1.0, -1.0, -1.0), (-1.0, -1.0, 1.0), (-1.0, 1.0, -1.0), (-1.0, 1.0, 1.0), (1.0, -1.0, -1.0), (1.0, -1.0, 1.0), (1.0, 1.0, -1.0), (1.0, 1.0, 1.0)], [], [(1, 3, 2, 0), (3, 7, 6, 2), (7, 5, 4, 6), (5, 1, 0, 4), (0, 2, 6, 4), (5, 7, 3, 1)])
me_cube_008.use_remesh_preserve_volume = False
me_cube_008.use_remesh_preserve_attributes = False
me_cube_008.use_mirror_vertex_groups = False
me_cube_008.update()
me_cube_007 = bpy.data.meshes.new('Cube.007')
me_cube_007.from_pydata([(-1.0, -1.0, -1.0), (-1.0, -1.0, 1.0), (-1.0, 1.0, -1.0), (-1.0, 1.0, 1.0), (1.0, -1.0, -1.0), (1.0, -1.0, 1.0), (1.0, 1.0, -1.0), (1.0, 1.0, 1.0)], [], [(1, 3, 2, 0), (3, 7, 6, 2), (7, 5, 4, 6), (5, 1, 0, 4), (0, 2, 6, 4), (5, 7, 3, 1)])
me_cube_007.use_remesh_preserve_volume = False
me_cube_007.use_remesh_preserve_attributes = False
me_cube_007.use_mirror_vertex_groups = False
me_cube_007.update()
me_cube_006 = bpy.data.meshes.new('Cube.006')
me_cube_006.from_pydata([(-1.0, -1.0, -1.0), (-1.0, -1.0, 1.0), (-1.0, 1.0, -1.0), (-1.0, 1.0, 1.0), (1.0, -1.0, -1.0), (1.0, -1.0, 1.0), (1.0, 1.0, -1.0), (1.0, 1.0, 1.0)], [], [(1, 3, 2, 0), (3, 7, 6, 2), (7, 5, 4, 6), (5, 1, 0, 4), (0, 2, 6, 4), (5, 7, 3, 1)])
me_cube_006.use_remesh_preserve_volume = False
me_cube_006.use_remesh_preserve_attributes = False
me_cube_006.use_mirror_vertex_groups = False
me_cube_006.update()
me_cube_005 = bpy.data.meshes.new('Cube.005')
me_cube_005.from_pydata([(-1.0, -1.0, -1.0), (-1.0, -1.0, 1.0), (-1.0, 1.0, -1.0), (-1.0, 1.0, 1.0), (1.0, -1.0, -1.0), (1.0, -1.0, 1.0), (1.0, 1.0, -1.0), (1.0, 1.0, 1.0)], [], [(1, 3, 2, 0), (3, 7, 6, 2), (7, 5, 4, 6), (5, 1, 0, 4), (0, 2, 6, 4), (5, 7, 3, 1)])
me_cube_005.use_remesh_preserve_volume = False
me_cube_005.use_remesh_preserve_attributes = False
me_cube_005.use_mirror_vertex_groups = False
me_cube_005.update()
me_cube_004 = bpy.data.meshes.new('Cube.004')
me_cube_004.from_pydata([(-1.0, -1.0, -1.0), (-1.0, -1.0, 1.0), (-1.0, 1.0, -1.0), (-1.0, 1.0, 1.0), (1.0, -1.0, -1.0), (1.0, -1.0, 1.0), (1.0, 1.0, -1.0), (1.0, 1.0, 1.0)], [], [(1, 3, 2, 0), (3, 7, 6, 2), (7, 5, 4, 6), (5, 1, 0, 4), (0, 2, 6, 4), (5, 7, 3, 1)])
me_cube_004.use_remesh_preserve_volume = False
me_cube_004.use_remesh_preserve_attributes = False
me_cube_004.use_mirror_vertex_groups = False
me_cube_004.update()
me_cube = bpy.data.meshes.new('Cube')
me_cube.from_pydata([(-1.0, -1.0, -1.0), (-1.0, -1.0, 1.0), (-1.0, 1.0, -1.0), (-1.0, 1.0, 1.0), (1.0, -1.0, -1.0), (1.0, -1.0, 1.0), (1.0, 1.0, -1.0), (1.0, 1.0, 1.0)], [], [(1, 3, 2, 0), (3, 7, 6, 2), (7, 5, 4, 6), (5, 1, 0, 4), (0, 2, 6, 4), (5, 7, 3, 1)])
me_cube.use_remesh_preserve_volume = False
me_cube.use_remesh_preserve_attributes = False
me_cube.use_mirror_vertex_groups = False
me_cube.update()
me_cube_016 = bpy.data.meshes.new('Cube.016')
me_cube_016.from_pydata([(-1.0, -1.0, -1.0), (-1.0, -1.0, 1.0), (-1.0, 1.0, -1.0), (-1.0, 1.0, 1.0), (1.0, -1.0, -1.0), (1.0, -1.0, 1.0), (1.0, 1.0, -1.0), (1.0, 1.0, 1.0)], [], [(1, 3, 2, 0), (3, 7, 6, 2), (7, 5, 4, 6), (5, 1, 0, 4), (0, 2, 6, 4), (5, 7, 3, 1)])
me_cube_016.use_remesh_preserve_volume = False
me_cube_016.use_remesh_preserve_attributes = False
me_cube_016.use_mirror_vertex_groups = False
me_cube_016.update()
me_cube_015 = bpy.data.meshes.new('Cube.015')
me_cube_015.from_pydata([(-1.0, -1.0, -1.0), (-1.0, -1.0, 1.0), (-1.0, 1.0, -1.0), (-1.0, 1.0, 1.0), (1.0, -1.0, -1.0), (1.0, -1.0, 1.0), (1.0, 1.0, -1.0), (1.0, 1.0, 1.0)], [], [(1, 3, 2, 0), (3, 7, 6, 2), (7, 5, 4, 6), (5, 1, 0, 4), (0, 2, 6, 4), (5, 7, 3, 1)])
me_cube_015.use_remesh_preserve_volume = False
me_cube_015.use_remesh_preserve_attributes = False
me_cube_015.use_mirror_vertex_groups = False
me_cube_015.update()
me_cube_014 = bpy.data.meshes.new('Cube.014')
me_cube_014.from_pydata([(-1.0, -1.0, -1.0), (-1.0, -1.0, 1.0), (-1.0, 1.0, -1.0), (-1.0, 1.0, 1.0), (1.0, -1.0, -1.0), (1.0, -1.0, 1.0), (1.0, 1.0, -1.0), (1.0, 1.0, 1.0)], [], [(1, 3, 2, 0), (3, 7, 6, 2), (7, 5, 4, 6), (5, 1, 0, 4), (0, 2, 6, 4), (5, 7, 3, 1)])
me_cube_014.use_remesh_preserve_volume = False
me_cube_014.use_remesh_preserve_attributes = False
me_cube_014.use_mirror_vertex_groups = False
me_cube_014.update()
me_cube_012 = bpy.data.meshes.new('Cube.012')
me_cube_012.from_pydata([(-1.0, -1.0, -1.0), (-1.0, -1.0, 1.0), (-1.0, 1.0, -1.0), (-1.0, 1.0, 1.0), (1.0, -1.0, -1.0), (1.0, -1.0, 1.0), (1.0, 1.0, -1.0), (1.0, 1.0, 1.0)], [], [(1, 3, 2, 0), (3, 7, 6, 2), (7, 5, 4, 6), (5, 1, 0, 4), (0, 2, 6, 4), (5, 7, 3, 1)])
me_cube_012.use_remesh_preserve_volume = False
me_cube_012.use_remesh_preserve_attributes = False
me_cube_012.use_mirror_vertex_groups = False
me_cube_012.update()
me_cube_011 = bpy.data.meshes.new('Cube.011')
me_cube_011.from_pydata([(-1.0, -1.0, -1.0), (-1.0, -1.0, 1.0), (-1.0, 1.0, -1.0), (-1.0, 1.0, 1.0), (1.0, -1.0, -1.0), (1.0, -1.0, 1.0), (1.0, 1.0, -1.0), (1.0, 1.0, 1.0)], [], [(1, 3, 2, 0), (3, 7, 6, 2), (7, 5, 4, 6), (5, 1, 0, 4), (0, 2, 6, 4), (5, 7, 3, 1)])
me_cube_011.use_remesh_preserve_volume = False
me_cube_011.use_remesh_preserve_attributes = False
me_cube_011.use_mirror_vertex_groups = False
me_cube_011.update()
me_cube_001 = bpy.data.meshes.new('Cube.001')
me_cube_001.from_pydata([(-1.0, -1.0, -1.0), (-1.0, -1.0, 1.0), (-1.0, 1.0, -1.0), (-1.0, 1.0, 1.0), (1.0, -1.0, -1.0), (1.0, -1.0, 1.0), (1.0, 1.0, -1.0), (1.0, 1.0, 1.0)], [], [(1, 3, 2, 0), (3, 7, 6, 2), (7, 5, 4, 6), (5, 1, 0, 4), (0, 2, 6, 4), (5, 7, 3, 1)])
me_cube_001.use_remesh_preserve_volume = False
me_cube_001.use_remesh_preserve_attributes = False
me_cube_001.use_mirror_vertex_groups = False
me_cube_001.update()
me_cube_022 = bpy.data.meshes.new('Cube.022')
me_cube_022.from_pydata([(-1.0, -1.0, -1.0), (-1.0, -1.0, 1.0), (-1.0, 1.0, -1.0), (-1.0, 1.0, 1.0), (1.0, -1.0, -1.0), (1.0, -1.0, 1.0), (1.0, 1.0, -1.0), (1.0, 1.0, 1.0)], [], [(1, 3, 2, 0), (3, 7, 6, 2), (7, 5, 4, 6), (5, 1, 0, 4), (0, 2, 6, 4), (5, 7, 3, 1)])
me_cube_022.use_remesh_preserve_volume = False
me_cube_022.use_remesh_preserve_attributes = False
me_cube_022.use_mirror_vertex_groups = False
me_cube_022.update()
me_cube_021 = bpy.data.meshes.new('Cube.021')
me_cube_021.from_pydata([(-1.0, -1.0, -1.0), (-1.0, -1.0, 1.0), (-1.0, 1.0, -1.0), (-1.0, 1.0, 1.0), (1.0, -1.0, -1.0), (1.0, -1.0, 1.0), (1.0, 1.0, -1.0), (1.0, 1.0, 1.0)], [], [(1, 3, 2, 0), (3, 7, 6, 2), (7, 5, 4, 6), (5, 1, 0, 4), (0, 2, 6, 4), (5, 7, 3, 1)])
me_cube_021.use_remesh_preserve_volume = False
me_cube_021.use_remesh_preserve_attributes = False
me_cube_021.use_mirror_vertex_groups = False
me_cube_021.update()
me_cube_020 = bpy.data.meshes.new('Cube.020')
me_cube_020.from_pydata([(-1.0, -1.0, -1.0), (-1.0, -1.0, 1.0), (-1.0, 1.0, -1.0), (-1.0, 1.0, 1.0), (1.0, -1.0, -1.0), (1.0, -1.0, 1.0), (1.0, 1.0, -1.0), (1.0, 1.0, 1.0)], [], [(1, 3, 2, 0), (3, 7, 6, 2), (7, 5, 4, 6), (5, 1, 0, 4), (0, 2, 6, 4), (5, 7, 3, 1)])
me_cube_020.use_remesh_preserve_volume = False
me_cube_020.use_remesh_preserve_attributes = False
me_cube_020.use_mirror_vertex_groups = False
me_cube_020.update()
me_cube_019 = bpy.data.meshes.new('Cube.019')
me_cube_019.from_pydata([(-1.0, -1.0, -1.0), (-1.0, -1.0, 1.0), (-1.0, 1.0, -1.0), (-1.0, 1.0, 1.0), (1.0, -1.0, -1.0), (1.0, -1.0, 1.0), (1.0, 1.0, -1.0), (1.0, 1.0, 1.0)], [], [(1, 3, 2, 0), (3, 7, 6, 2), (7, 5, 4, 6), (5, 1, 0, 4), (0, 2, 6, 4), (5, 7, 3, 1)])
me_cube_019.use_remesh_preserve_volume = False
me_cube_019.use_remesh_preserve_attributes = False
me_cube_019.use_mirror_vertex_groups = False
me_cube_019.update()
me_cube_018 = bpy.data.meshes.new('Cube.018')
me_cube_018.from_pydata([(-1.0, -1.0, -1.0), (-1.0, -1.0, 1.0), (-1.0, 1.0, -1.0), (-1.0, 1.0, 1.0), (1.0, -1.0, -1.0), (1.0, -1.0, 1.0), (1.0, 1.0, -1.0), (1.0, 1.0, 1.0)], [], [(1, 3, 2, 0), (3, 7, 6, 2), (7, 5, 4, 6), (5, 1, 0, 4), (0, 2, 6, 4), (5, 7, 3, 1)])
me_cube_018.use_remesh_preserve_volume = False
me_cube_018.use_remesh_preserve_attributes = False
me_cube_018.use_mirror_vertex_groups = False
me_cube_018.update()
me_cube_017 = bpy.data.meshes.new('Cube.017')
me_cube_017.from_pydata([(-1.0, -1.0, -1.0), (-1.0, -1.0, 1.0), (-1.0, 1.0, -1.0), (-1.0, 1.0, 1.0), (1.0, -1.0, -1.0), (1.0, -1.0, 1.0), (1.0, 1.0, -1.0), (1.0, 1.0, 1.0)], [], [(1, 3, 2, 0), (3, 7, 6, 2), (7, 5, 4, 6), (5, 1, 0, 4), (0, 2, 6, 4), (5, 7, 3, 1)])
me_cube_017.use_remesh_preserve_volume = False
me_cube_017.use_remesh_preserve_attributes = False
me_cube_017.use_mirror_vertex_groups = False
me_cube_017.update()

# ---- objects
ob_teacher_table = bpy.data.objects.new('teacher_table', me_cube_013)
ob_teacher_table_part_1 = bpy.data.objects.new('teacher_table_part_1', me_cube_002)
ob_teacher_table_part_2 = bpy.data.objects.new('teacher_table_part_2', me_cube_003)
ob_ubx_teacher_table_08 = bpy.data.objects.new('UBX_teacher_table_08', me_cube_010)
ob_ubx_teacher_table_07 = bpy.data.objects.new('UBX_teacher_table_07', me_cube_009)
ob_ubx_teacher_table_06 = bpy.data.objects.new('UBX_teacher_table_06', me_cube_008)
ob_ubx_teacher_table_05 = bpy.data.objects.new('UBX_teacher_table_05', me_cube_007)
ob_ubx_teacher_table_04 = bpy.data.objects.new('UBX_teacher_table_04', me_cube_006)
ob_ubx_teacher_table_03 = bpy.data.objects.new('UBX_teacher_table_03', me_cube_005)
ob_ubx_teacher_table_02 = bpy.data.objects.new('UBX_teacher_table_02', me_cube_004)
ob_ubx_teacher_table_01 = bpy.data.objects.new('UBX_teacher_table_01', me_cube)
ob_ubx_teacher_table_part_1_06 = bpy.data.objects.new('UBX_teacher_table_part_1_06', me_cube_016)
ob_ubx_teacher_table_part_1_05 = bpy.data.objects.new('UBX_teacher_table_part_1_05', me_cube_015)
ob_ubx_teacher_table_part_1_04 = bpy.data.objects.new('UBX_teacher_table_part_1_04', me_cube_014)
ob_ubx_teacher_table_part_1_03 = bpy.data.objects.new('UBX_teacher_table_part_1_03', me_cube_012)
ob_ubx_teacher_table_part_1_02 = bpy.data.objects.new('UBX_teacher_table_part_1_02', me_cube_011)
ob_ubx_teacher_table_part_1_01 = bpy.data.objects.new('UBX_teacher_table_part_1_01', me_cube_001)
ob_ubx_teacher_table_part_2_06 = bpy.data.objects.new('UBX_teacher_table_part_2_06', me_cube_022)
ob_ubx_teacher_table_part_2_05 = bpy.data.objects.new('UBX_teacher_table_part_2_05', me_cube_021)
ob_ubx_teacher_table_part_2_02 = bpy.data.objects.new('UBX_teacher_table_part_2_02', me_cube_020)
ob_ubx_teacher_table_part_2_03 = bpy.data.objects.new('UBX_teacher_table_part_2_03', me_cube_019)
ob_ubx_teacher_table_part_2_01 = bpy.data.objects.new('UBX_teacher_table_part_2_01', me_cube_018)
ob_ubx_teacher_table_part_2_04 = bpy.data.objects.new('UBX_teacher_table_part_2_04', me_cube_017)

# ---- transforms, parenting, visibility, modifiers, constraints
ob_teacher_table.location = (0.0, 0.0, 0.0)
ob_teacher_table.lineart.crease_threshold = 0.0
_m = ob_teacher_table.modifiers.new('EdgeSplit', 'EDGE_SPLIT')
_m.use_edge_angle = False
ob_teacher_table_part_1.location = (0.0, 0.0, 0.0)
ob_teacher_table_part_1.lineart.crease_threshold = 0.0
_m = ob_teacher_table_part_1.modifiers.new('EdgeSplit', 'EDGE_SPLIT')
_m.use_edge_angle = False
ob_teacher_table_part_2.location = (0.0, 0.0, 0.0)
ob_teacher_table_part_2.lineart.crease_threshold = 0.0
_m = ob_teacher_table_part_2.modifiers.new('EdgeSplit', 'EDGE_SPLIT')
_m.use_edge_angle = False
ob_ubx_teacher_table_08.location = (-58.48, 2.203, 13.88)
ob_ubx_teacher_table_08.scale = (18.71, -24.15, 0.6069)
ob_ubx_teacher_table_08.lineart.crease_threshold = 0.0
ob_ubx_teacher_table_07.location = (-40.54, 2.203, 43.51)
ob_ubx_teacher_table_07.rotation_euler = (-1.344e-07, -1.571, 0.0)
ob_ubx_teacher_table_07.scale = (-29.45, -24.15, -0.6069)
ob_ubx_teacher_table_07.lineart.crease_threshold = 0.0
ob_ubx_teacher_table_06.location = (45.32, 2.203, 43.51)
ob_ubx_teacher_table_06.rotation_euler = (-1.344e-07, -1.571, 0.0)
ob_ubx_teacher_table_06.scale = (-29.45, -24.15, 0.6069)
ob_ubx_teacher_table_06.lineart.crease_threshold = 0.0
ob_ubx_teacher_table_05.location = (63.25, 2.203, 13.88)
ob_ubx_teacher_table_05.scale = (-18.71, -24.15, 0.6069)
ob_ubx_teacher_table_05.lineart.crease_threshold = 0.0
ob_ubx_teacher_table_04.location = (2.444, -22.95, 39.99)
ob_ubx_teacher_table_04.rotation_euler = (-1.571, -2.22e-16, 2.22e-16)
ob_ubx_teacher_table_04.scale = (78.88, -31.19, 1.236)
ob_ubx_teacher_table_04.lineart.crease_threshold = 0.0
ob_ubx_teacher_table_03.location = (2.444, 2.113, 71.95)
ob_ubx_teacher_table_03.scale = (82.7, -30.06, 1.542)
ob_ubx_teacher_table_03.lineart.crease_threshold = 0.0
ob_ubx_teacher_table_02.location = (81.46, 2.291, 36.12)
ob_ubx_teacher_table_02.scale = (2.335, 28.8, 35.83)
ob_ubx_teacher_table_02.lineart.crease_threshold = 0.0
ob_ubx_teacher_table_01.location = (-76.17, 2.291, 36.12)
ob_ubx_teacher_table_01.scale = (2.335, 28.8, 35.83)
ob_ubx_teacher_table_01.lineart.crease_threshold = 0.0
ob_ubx_teacher_table_part_1_06.location = (0.4539, 26.08, 7.703)
ob_ubx_teacher_table_part_1_06.scale = (7.251, 1.037, 0.3593)
ob_ubx_teacher_table_part_1_06.lineart.crease_threshold = 0.0
ob_ubx_teacher_table_part_1_05.location = (0.1784, 0.233, 0.7717)
ob_ubx_teacher_table_part_1_05.rotation_euler = (-1.571, 2.099e-07, -1.571)
ob_ubx_teacher_table_part_1_05.scale = (23.58, 0.4836, 15.39)
ob_ubx_teacher_table_part_1_05.lineart.crease_threshold = 0.0
ob_ubx_teacher_table_part_1_04.location = (15.04, 0.3529, 7.43)
ob_ubx_teacher_table_part_1_04.rotation_euler = (0.0, -0.0, -1.571)
ob_ubx_teacher_table_part_1_04.scale = (23.58, 0.6064, 7.098)
ob_ubx_teacher_table_part_1_04.lineart.crease_threshold = 0.0
ob_ubx_teacher_table_part_1_03.location = (-14.66, 0.3529, 7.43)
ob_ubx_teacher_table_part_1_03.rotation_euler = (0.0, -0.0, -1.571)
ob_ubx_teacher_table_part_1_03.scale = (23.58, 0.6064, 7.098)
ob_ubx_teacher_table_part_1_03.lineart.crease_threshold = 0.0
ob_ubx_teacher_table_part_1_02.location = (0.1496, -23.2, 7.43)
ob_ubx_teacher_table_part_1_02.scale = (15.43, 0.6064, 7.098)
ob_ubx_teacher_table_part_1_02.lineart.crease_threshold = 0.0
ob_ubx_teacher_table_part_1_01.location = (0.1496, 24.42, 7.614)
ob_ubx_teacher_table_part_1_01.scale = (17.1, 0.7054, 7.558)
ob_ubx_teacher_table_part_1_01.lineart.crease_threshold = 0.0
ob_ubx_teacher_table_part_2_06.location = (0.4539, 26.08, 13.76)
ob_ubx_teacher_table_part_2_06.scale = (7.251, 1.037, 0.3593)
ob_ubx_teacher_table_part_2_06.lineart.crease_threshold = 0.0
ob_ubx_teacher_table_part_2_05.location = (0.1784, 0.233, 1.961)
ob_ubx_teacher_table_part_2_05.rotation_euler = (-1.571, 2.099e-07, -1.571)
ob_ubx_teacher_table_part_2_05.scale = (23.58, 0.4836, 15.39)
ob_ubx_teacher_table_part_2_05.lineart.crease_threshold = 0.0
ob_ubx_teacher_table_part_2_02.location = (0.1496, -23.2, 13.05)
ob_ubx_teacher_table_part_2_02.scale = (15.43, 0.6064, 12.03)
ob_ubx_teacher_table_part_2_02.lineart.crease_threshold = 0.0
ob_ubx_teacher_table_part_2_03.location = (-14.66, 0.3529, 13.16)
ob_ubx_teacher_table_part_2_03.rotation_euler = (0.0, -0.0, -1.571)
ob_ubx_teacher_table_part_2_03.scale = (23.58, 0.6064, 11.93)
ob_ubx_teacher_table_part_2_03.lineart.crease_threshold = 0.0
ob_ubx_teacher_table_part_2_01.location = (0.1496, 24.42, 12.8)
ob_ubx_teacher_table_part_2_01.scale = (17.1, 0.7054, 12.81)
ob_ubx_teacher_table_part_2_01.lineart.crease_threshold = 0.0
ob_ubx_teacher_table_part_2_04.location = (15.04, 0.3529, 13.16)
ob_ubx_teacher_table_part_2_04.rotation_euler = (0.0, -0.0, -1.571)
ob_ubx_teacher_table_part_2_04.scale = (23.58, 0.6064, 11.93)
ob_ubx_teacher_table_part_2_04.lineart.crease_threshold = 0.0

# ---- collection membership
col_collection_1.objects.link(ob_teacher_table)
col_collection_2.objects.link(ob_teacher_table_part_1)
col_collection_3.objects.link(ob_teacher_table_part_2)
col_collection_11.objects.link(ob_ubx_teacher_table_08)
col_collection_11.objects.link(ob_ubx_teacher_table_07)
col_collection_11.objects.link(ob_ubx_teacher_table_06)
col_collection_11.objects.link(ob_ubx_teacher_table_05)
col_collection_11.objects.link(ob_ubx_teacher_table_04)
col_collection_11.objects.link(ob_ubx_teacher_table_03)
col_collection_11.objects.link(ob_ubx_teacher_table_02)
col_collection_11.objects.link(ob_ubx_teacher_table_01)
col_collection_12.objects.link(ob_ubx_teacher_table_part_1_06)
col_collection_12.objects.link(ob_ubx_teacher_table_part_1_05)
col_collection_12.objects.link(ob_ubx_teacher_table_part_1_04)
col_collection_12.objects.link(ob_ubx_teacher_table_part_1_03)
col_collection_12.objects.link(ob_ubx_teacher_table_part_1_02)
col_collection_12.objects.link(ob_ubx_teacher_table_part_1_01)
col_collection_13.objects.link(ob_ubx_teacher_table_part_2_06)
col_collection_13.objects.link(ob_ubx_teacher_table_part_2_05)
col_collection_13.objects.link(ob_ubx_teacher_table_part_2_02)
col_collection_13.objects.link(ob_ubx_teacher_table_part_2_03)
col_collection_13.objects.link(ob_ubx_teacher_table_part_2_01)
col_collection_13.objects.link(ob_ubx_teacher_table_part_2_04)

# ---- scene / render settings (as saved in the file)
scene.frame_start = 1; scene.frame_end = 250; scene.frame_set(1)
scene.render.engine = 'BLENDER_EEVEE_NEXT'
scene.render.resolution_percentage = 50
scene.render.dither_intensity = 0.0
scene.render.bake_margin = 4
scene.cycles.use_denoising = False
scene.cycles.samples = 10
scene.cycles.sampling_pattern = 'TABULATED_SOBOL'
scene.cycles.light_sampling_threshold = 0.0
scene.cycles.use_adaptive_sampling = False
scene.cycles.use_light_tree = False
scene.cycles.blur_glossy = 0.0
scene.cycles.pixel_filter_type = 'GAUSSIAN'
scene.cycles.sample_clamp_indirect = 0.0
scene.view_settings.view_transform = 'Standard'
bpy.context.view_layer.update()

# ---- added for rendering (the .blend has no active camera and no usable light): camera, sun
cam_auto = bpy.data.cameras.new('AutoCamera')
cam_auto.lens = 50.0
cam_auto.sensor_width = 36.0
cam_auto.clip_end = 3103.81
ob_auto_camera = bpy.data.objects.new('AutoCamera', cam_auto)
scene.collection.objects.link(ob_auto_camera)
ob_auto_camera.location = (179.3, -210.13, 177.733)
ob_auto_camera.rotation_euler = (1.09748, -7.21219e-08, 0.694738)
scene.camera = ob_auto_camera
light_auto_sun = bpy.data.lights.new('AutoSun', 'SUN')
light_auto_sun.energy = 3.0
light_auto_sun.angle = 0.0523599
ob_auto_sun = bpy.data.objects.new('AutoSun', light_auto_sun)
scene.collection.objects.link(ob_auto_sun)
ob_auto_sun.rotation_euler = (0.872665, 0.174533, 0.523599)
bpy.context.view_layer.update()
